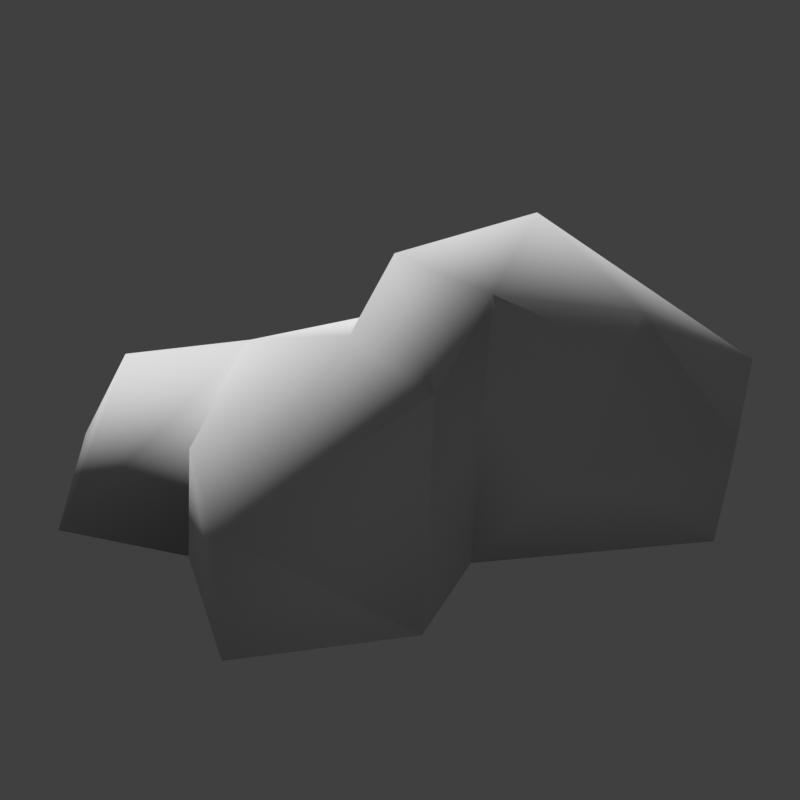 # Source: rock2.blend  (saved by Blender 4.5.91; exported with 4.5.12 LTS)
import bpy
from mathutils import Matrix  # noqa: F401  (used for matrix-valued properties, if any)

bpy.ops.wm.read_factory_settings(use_empty=True)
scene = bpy.context.scene
scene.name = 'Scene'

# ---- collections
col_collection = bpy.data.collections.new('Collection'); scene.collection.children.link(col_collection)

# ---- materials (node trees are filled in below, after node groups)
mat_rock1 = bpy.data.materials.new('rock1')

# ---- material node trees

# ---- world
world_world = bpy.data.worlds.new('World'); scene.world = world_world
world_world.use_nodes = True; world_world.node_tree.nodes.clear()
_N = world_world.node_tree.nodes; _L = world_world.node_tree.links
n0 = _N.new('ShaderNodeOutputWorld'); n0.name = 'World Output'; n0.location = (300, 300)
n1 = _N.new('ShaderNodeBackground'); n1.name = 'Background'; n1.location = (10, 300)
n1.inputs[0].default_value = (0.05088, 0.05088, 0.05088, 1.0)
_L.new(n1.outputs[0], n0.inputs[0])
n0.is_active_output = True
world_world.color = (0.05088, 0.05088, 0.05088)
world_world.use_sun_shadow = False
world_world.sun_shadow_jitter_overblur = 0.0

# ---- cameras
cam_camera = bpy.data.cameras.new('Camera')

# ---- meshes
me_rock2 = bpy.data.meshes.new('rock2')
me_rock2.from_pydata([(0.2074, 1.441, -0.1012), (0.6586, 0.5839, 0.5438), (0.6861, 0.6612, -0.07809), (0.6791, -0.4895, 0.7342), (1.813, -0.4123, 0.01522), (-0.002381, -1.065, 0.7478), (0.556, -1.2, -0.1341), (0.03883, 0.07244, -0.2541), (-0.05505, -0.05005, 0.9962), (-0.9544, -1.033, 1.468), (-1.988, -1.963, -0.00882), (-0.6199, 0.433, 0.9116), (-0.8142, 0.3331, -0.1259), (0.2326, 1.325, 0.5225), (-0.8095, -0.2309, 1.226), (-0.2086, -0.501, 1.333), (-1.61, -0.5141, 1.086), (-2.111, -0.09906, -0.08099), (1.477, 0.6093, -0.04722), (-2.156, -0.1048, 0.5589), (-1.322, -1.784, 0.7396), (-2.293, -1.069, 0.6294), (-1.359, -0.05023, 0.3203), (-2.257, -1.01, -0.05065), (-0.6799, 1.031, -0.1132), (-0.5436, -2.184, -0.07144), (1.506, -0.4823, 0.5713), (-0.7125, -0.6822, -0.3046)], [], [(7, 0, 2), (0, 1, 2), (13, 8, 1), (2, 4, 7), (26, 18, 3), (1, 8, 3), (7, 4, 6), (6, 26, 3), (3, 8, 5), (7, 6, 27), (5, 25, 6), (5, 15, 9), (26, 4, 18), (9, 21, 20), (9, 15, 14), (7, 24, 0), (11, 8, 13), (0, 13, 1), (2, 1, 3), (3, 5, 6), (5, 20, 10), (9, 14, 16), (13, 24, 11), (5, 8, 15), (16, 19, 21), (15, 11, 14), (14, 22, 16), (23, 27, 10), (16, 22, 19), (15, 8, 11), (14, 11, 12), (2, 3, 18), (2, 18, 4), (21, 23, 10), (22, 17, 19), (20, 21, 10), (9, 16, 21), (5, 9, 20), (14, 12, 22), (21, 19, 17), (22, 12, 17), (23, 17, 27), (21, 17, 23), (7, 12, 24), (13, 0, 24), (24, 12, 11), (5, 10, 25), (27, 25, 10), (6, 4, 26), (27, 17, 12), (27, 12, 7), (27, 6, 25)])
me_rock2.polygons.foreach_set('use_smooth', [True] * 52)
_uv = me_rock2.uv_layers.new(name='UVMap')
_uv.uv.foreach_set('vector', [0.7073, 3.848, 0.3856, 4.085, 0.4512, 3.828, 0.3122, 2.494, 0.559, 2.767, 0.3671, 2.793, 0.5246, 2.501, 0.8889, 2.814, 0.559, 2.767, 0.4512, 3.828, 0.4497, 3.378, 0.7073, 3.848, 0.5257, 3.209, 0.2304, 2.995, 0.7294, 3.072, 0.559, 2.767, 0.8889, 2.814, 0.7294, 3.072, 0.7073, 3.848, 0.4497, 3.378, 0.8671, 3.484, 0.8463, 3.443, 0.5257, 3.209, 0.7294, 3.072, 0.7294, 3.072, 0.8889, 2.814, 1.027, 3.135, 0.7073, 3.848, 0.8671, 3.484, 1.012, 3.853, 1.027, 3.135, 1.363, 3.37, 0.959, 3.417, 1.027, 3.135, 1.039, 2.878, 1.228, 2.885, 0.5257, 3.209, 0.3826, 3.33, 0.2304, 2.995, 1.228, 2.885, 1.525, 2.801, 1.391, 3.006, 1.228, 2.885, 1.039, 2.878, 1.118, 2.733, 0.7073, 3.848, 0.6478, 4.19, 0.3856, 4.085, 0.939, 2.572, 0.8889, 2.814, 0.5246, 2.501, 0.3122, 2.494, 0.5246, 2.501, 0.559, 2.767, 0.3671, 2.793, 0.559, 2.767, 0.7294, 3.072, 0.7294, 3.072, 1.027, 3.135, 0.8463, 3.443, 1.027, 3.135, 1.391, 3.006, 1.662, 3.099, 1.228, 2.885, 1.118, 2.733, 1.326, 2.734, 0.5552, 2.327, 0.922, 2.154, 0.939, 2.572, 1.027, 3.135, 0.8889, 2.814, 1.039, 2.878, 1.326, 2.734, 1.456, 2.623, 1.525, 2.801, 1.039, 2.878, 0.939, 2.572, 1.118, 2.733, 1.118, 2.733, 1.3, 2.496, 1.326, 2.734, 1.392, 4.109, 1.012, 3.853, 1.537, 3.861, 1.326, 2.734, 1.3, 2.496, 1.456, 2.623, 1.039, 2.878, 0.8889, 2.814, 0.939, 2.572, 1.118, 2.733, 0.939, 2.572, 1.148, 2.263, 0.3671, 2.793, 0.7294, 3.072, 0.2304, 2.995, 0.4512, 3.828, 0.3041, 3.653, 0.4497, 3.378, 1.525, 2.801, 1.705, 2.759, 1.662, 3.099, 1.3, 2.496, 1.597, 2.477, 1.456, 2.623, 1.391, 3.006, 1.525, 2.801, 1.662, 3.099, 1.228, 2.885, 1.326, 2.734, 1.525, 2.801, 1.027, 3.135, 1.228, 2.885, 1.391, 3.006, 1.118, 2.733, 1.148, 2.263, 1.3, 2.496, 1.525, 2.801, 1.456, 2.623, 1.597, 2.477, 1.3, 2.496, 1.148, 2.263, 1.597, 2.477, 1.392, 4.109, 1.172, 4.261, 1.012, 3.853, 1.525, 2.801, 1.597, 2.477, 1.705, 2.759, 0.7073, 3.848, 0.8216, 4.081, 0.6478, 4.19, 0.5552, 2.327, 0.5813, 2.105, 0.922, 2.154, 0.922, 2.154, 1.148, 2.263, 0.939, 2.572, 1.027, 3.135, 1.662, 3.099, 1.363, 3.37, 1.012, 3.853, 1.293, 3.516, 1.537, 3.861, 0.8463, 3.443, 0.3826, 3.33, 0.5257, 3.209, 1.012, 3.853, 1.172, 4.261, 0.8216, 4.081, 1.012, 3.853, 0.8216, 4.081, 0.7073, 3.848, 1.012, 3.853, 0.8671, 3.484, 1.293, 3.516])
_ca = me_rock2.color_attributes.new('Col', 'BYTE_COLOR', 'POINT')
_ca.data.foreach_set('color', [0.147, 0.04231, 0.006049, 1.0, 0.4342, 0.1144, 0.01033, 1.0, 0.1195, 0.0356, 0.005182, 1.0, 0.3325, 0.09306, 0.009134, 1.0, 0.2831, 0.07819, 0.009721, 1.0, 0.2086, 0.05951, 0.005182, 1.0, 0.2831, 0.07819, 0.009134, 1.0, 0.02315, 0.008568, 0.002125, 1.0, 0.6867, 0.2384, 0.04519, 1.0, 0.5972, 0.2232, 0.07421, 1.0, 0.05781, 0.0185, 0.003347, 1.0, 0.7305, 0.1878, 0.01764, 1.0, 0.4233, 0.159, 0.04971, 1.0, 0.8388, 0.2705, 0.06663, 1.0, 0.855, 0.3916, 0.1714, 1.0, 0.5029, 0.1779, 0.03434, 1.0, 0.3185, 0.1046, 0.02122, 1.0, 0.3372, 0.1144, 0.02956, 1.0, 0.1329, 0.03955, 0.005182, 1.0, 0.2789, 0.07819, 0.006049, 1.0, 0.2918, 0.08228, 0.006512, 1.0, 0.2542, 0.07227, 0.005182, 1.0, 0.4969, 0.1714, 0.04667, 1.0, 0.1248, 0.03689, 0.005182, 1.0, 0.227, 0.0648, 0.004391, 1.0, 0.2582, 0.07227, 0.008568, 1.0, 0.5906, 0.2232, 0.05781, 1.0, 0.0356, 0.01298, 0.0003035, 1.0])
_ca = me_rock2.color_attributes.new('Alpha', 'BYTE_COLOR', 'POINT')
_ca.data.foreach_set('color', [0.0, 0.0, 0.0, 1.0, 0.0, 0.0, 0.0, 1.0, 0.0, 0.0, 0.0, 1.0, 0.0, 0.0, 0.0, 1.0, 0.0, 0.0, 0.0, 1.0, 0.0, 0.0, 0.0, 1.0, 0.0, 0.0, 0.0, 1.0, 0.0, 0.0, 0.0, 1.0, 0.0, 0.0, 0.0, 1.0, 0.0, 0.0, 0.0, 1.0, 0.0, 0.0, 0.0, 1.0, 0.0, 0.0, 0.0, 1.0, 0.0, 0.0, 0.0, 1.0, 0.0, 0.0, 0.0, 1.0, 0.0, 0.0, 0.0, 1.0, 0.0, 0.0, 0.0, 1.0, 0.0, 0.0, 0.0, 1.0, 0.0, 0.0, 0.0, 1.0, 0.0, 0.0, 0.0, 1.0, 0.0, 0.0, 0.0, 1.0, 0.0, 0.0, 0.0, 1.0, 0.0, 0.0, 0.0, 1.0, 0.0, 0.0, 0.0, 1.0, 0.0, 0.0, 0.0, 1.0, 0.0, 0.0, 0.0, 1.0, 0.0, 0.0, 0.0, 1.0, 0.0, 0.0, 0.0, 1.0, 0.0, 0.0, 0.0, 1.0])
me_rock2.materials.append(mat_rock1)
me_rock2.update()

# ---- objects
ob_rock2 = bpy.data.objects.new('rock2', me_rock2)
ob_camera = bpy.data.objects.new('Camera', cam_camera)

# ---- transforms, parenting, visibility, modifiers, constraints
ob_rock2.location = (0.0, 0.0, 0.0)
ob_camera.location = (-1.508, 5.407, 3.26)
ob_camera.rotation_euler = (1.131, -3.612e-07, 3.353)

# ---- collection membership
col_collection.objects.link(ob_rock2)
col_collection.objects.link(ob_camera)

# ---- scene / render settings (as saved in the file)
scene.camera = ob_camera
scene.frame_start = 1; scene.frame_end = 250; scene.frame_set(1)
scene.render.engine = 'BLENDER_EEVEE_NEXT'
scene.render.resolution_x = 256
scene.render.resolution_y = 256
scene.render.film_transparent = True
scene.eevee.ray_tracing_options.trace_max_roughness = 0.0
scene.view_settings.view_transform = 'Standard'
bpy.context.view_layer.update()

# ---- added for rendering (the .blend has no usable light): sun
light_auto_sun = bpy.data.lights.new('AutoSun', 'SUN')
light_auto_sun.energy = 3.0
light_auto_sun.angle = 0.0523599
ob_auto_sun = bpy.data.objects.new('AutoSun', light_auto_sun)
scene.collection.objects.link(ob_auto_sun)
ob_auto_sun.rotation_euler = (0.872665, 0.174533, 0.523599)
bpy.context.view_layer.update()
